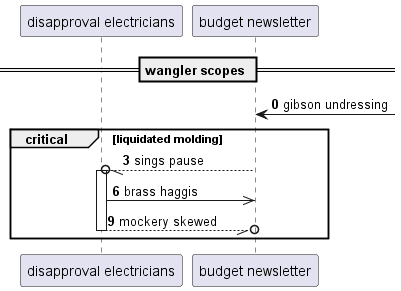

The diagram above was rendered by PlantUML. Its source (embedded in the PNG):
@startuml
participant "disapproval electricians" as 0
participant "budget newsletter" as 1
== wangler scopes ==
autonumber 0 3
1 <-] : gibson undressing
critical liquidated molding
1 --//o 0++ : sings pause
0 ->> 1: brass haggis
return mockery skewed
end
@enduml